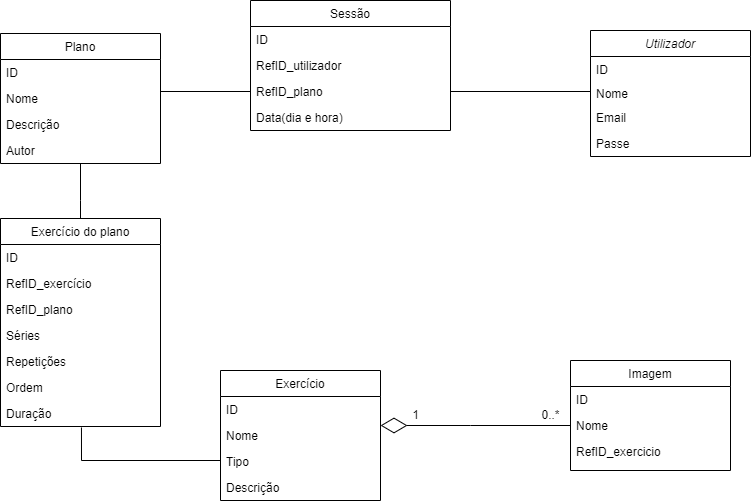

The diagram above was exported from draw.io. Its source (the exported page's mxGraphModel, read from the mxfile embedded in the PNG):
<mxGraphModel dx="1674" dy="764" grid="1" gridSize="10" guides="1" tooltips="1" connect="1" arrows="1" fold="1" page="1" pageScale="1" pageWidth="827" pageHeight="1169" math="0" shadow="0">
  <root>
    <mxCell id="WIyWlLk6GJQsqaUBKTNV-0" />
    <mxCell id="WIyWlLk6GJQsqaUBKTNV-1" parent="WIyWlLk6GJQsqaUBKTNV-0" />
    <mxCell id="zkfFHV4jXpPFQw0GAbJ--17" value="Imagem" style="swimlane;fontStyle=0;align=center;verticalAlign=top;childLayout=stackLayout;horizontal=1;startSize=26;horizontalStack=0;resizeParent=1;resizeLast=0;collapsible=1;marginBottom=0;rounded=0;shadow=0;strokeWidth=1;swimlaneLine=1;sketch=0;glass=0;gradientColor=none;swimlaneFillColor=none;flipV=0;flipH=0;" parent="WIyWlLk6GJQsqaUBKTNV-1" vertex="1">
      <mxGeometry x="620" y="390" width="160" height="110" as="geometry">
        <mxRectangle x="660" y="360" width="160" height="26" as="alternateBounds" />
      </mxGeometry>
    </mxCell>
    <mxCell id="zkfFHV4jXpPFQw0GAbJ--18" value="ID" style="text;align=left;verticalAlign=top;spacingLeft=4;spacingRight=4;overflow=hidden;rotatable=0;points=[[0,0.5],[1,0.5]];portConstraint=eastwest;" parent="zkfFHV4jXpPFQw0GAbJ--17" vertex="1">
      <mxGeometry y="26" width="160" height="26" as="geometry" />
    </mxCell>
    <mxCell id="zkfFHV4jXpPFQw0GAbJ--19" value="Nome" style="text;align=left;verticalAlign=top;spacingLeft=4;spacingRight=4;overflow=hidden;rotatable=0;points=[[0,0.5],[1,0.5]];portConstraint=eastwest;rounded=0;shadow=0;html=0;" parent="zkfFHV4jXpPFQw0GAbJ--17" vertex="1">
      <mxGeometry y="52" width="160" height="26" as="geometry" />
    </mxCell>
    <mxCell id="Y0Cdb-UQHIx840ZVcFOi-0" value="RefID_exercicio" style="text;align=left;verticalAlign=top;spacingLeft=4;spacingRight=4;overflow=hidden;rotatable=0;points=[[0,0.5],[1,0.5]];portConstraint=eastwest;rounded=0;shadow=0;html=0;" parent="zkfFHV4jXpPFQw0GAbJ--17" vertex="1">
      <mxGeometry y="78" width="160" height="30" as="geometry" />
    </mxCell>
    <mxCell id="zkfFHV4jXpPFQw0GAbJ--0" value="Utilizador" style="swimlane;fontStyle=2;align=center;verticalAlign=top;childLayout=stackLayout;horizontal=1;startSize=26;horizontalStack=0;resizeParent=1;resizeLast=0;collapsible=1;marginBottom=0;rounded=0;shadow=0;strokeWidth=1;" parent="WIyWlLk6GJQsqaUBKTNV-1" vertex="1">
      <mxGeometry x="640" y="60" width="160" height="126" as="geometry">
        <mxRectangle x="230" y="140" width="160" height="26" as="alternateBounds" />
      </mxGeometry>
    </mxCell>
    <mxCell id="zkfFHV4jXpPFQw0GAbJ--1" value="ID" style="text;align=left;verticalAlign=top;spacingLeft=4;spacingRight=4;overflow=hidden;rotatable=0;points=[[0,0.5],[1,0.5]];portConstraint=eastwest;" parent="zkfFHV4jXpPFQw0GAbJ--0" vertex="1">
      <mxGeometry y="26" width="160" height="24" as="geometry" />
    </mxCell>
    <mxCell id="GQ6URH_8c80Habl8XL6S-10" value="Nome" style="text;align=left;verticalAlign=top;spacingLeft=4;spacingRight=4;overflow=hidden;rotatable=0;points=[[0,0.5],[1,0.5]];portConstraint=eastwest;" parent="zkfFHV4jXpPFQw0GAbJ--0" vertex="1">
      <mxGeometry y="50" width="160" height="24" as="geometry" />
    </mxCell>
    <mxCell id="zkfFHV4jXpPFQw0GAbJ--3" value="Email" style="text;align=left;verticalAlign=top;spacingLeft=4;spacingRight=4;overflow=hidden;rotatable=0;points=[[0,0.5],[1,0.5]];portConstraint=eastwest;rounded=0;shadow=0;html=0;" parent="zkfFHV4jXpPFQw0GAbJ--0" vertex="1">
      <mxGeometry y="74" width="160" height="26" as="geometry" />
    </mxCell>
    <mxCell id="Ilh5pVGsJFjxIlf-Ande-9" value="Passe" style="text;align=left;verticalAlign=top;spacingLeft=4;spacingRight=4;overflow=hidden;rotatable=0;points=[[0,0.5],[1,0.5]];portConstraint=eastwest;rounded=0;shadow=0;html=0;" parent="zkfFHV4jXpPFQw0GAbJ--0" vertex="1">
      <mxGeometry y="100" width="160" height="26" as="geometry" />
    </mxCell>
    <mxCell id="zkfFHV4jXpPFQw0GAbJ--6" value="Plano" style="swimlane;fontStyle=0;align=center;verticalAlign=top;childLayout=stackLayout;horizontal=1;startSize=26;horizontalStack=0;resizeParent=1;resizeLast=0;collapsible=1;marginBottom=0;rounded=0;shadow=0;strokeWidth=1;" parent="WIyWlLk6GJQsqaUBKTNV-1" vertex="1">
      <mxGeometry x="50" y="63" width="160" height="130" as="geometry">
        <mxRectangle x="130" y="380" width="160" height="26" as="alternateBounds" />
      </mxGeometry>
    </mxCell>
    <mxCell id="zkfFHV4jXpPFQw0GAbJ--7" value="ID" style="text;align=left;verticalAlign=top;spacingLeft=4;spacingRight=4;overflow=hidden;rotatable=0;points=[[0,0.5],[1,0.5]];portConstraint=eastwest;" parent="zkfFHV4jXpPFQw0GAbJ--6" vertex="1">
      <mxGeometry y="26" width="160" height="26" as="geometry" />
    </mxCell>
    <mxCell id="zkfFHV4jXpPFQw0GAbJ--8" value="Nome" style="text;align=left;verticalAlign=top;spacingLeft=4;spacingRight=4;overflow=hidden;rotatable=0;points=[[0,0.5],[1,0.5]];portConstraint=eastwest;rounded=0;shadow=0;html=0;" parent="zkfFHV4jXpPFQw0GAbJ--6" vertex="1">
      <mxGeometry y="52" width="160" height="26" as="geometry" />
    </mxCell>
    <mxCell id="zkfFHV4jXpPFQw0GAbJ--11" value="Descrição" style="text;align=left;verticalAlign=top;spacingLeft=4;spacingRight=4;overflow=hidden;rotatable=0;points=[[0,0.5],[1,0.5]];portConstraint=eastwest;" parent="zkfFHV4jXpPFQw0GAbJ--6" vertex="1">
      <mxGeometry y="78" width="160" height="26" as="geometry" />
    </mxCell>
    <mxCell id="7LvAmG01cN6EwRQ8BMeu-12" value="Autor" style="text;align=left;verticalAlign=top;spacingLeft=4;spacingRight=4;overflow=hidden;rotatable=0;points=[[0,0.5],[1,0.5]];portConstraint=eastwest;" parent="zkfFHV4jXpPFQw0GAbJ--6" vertex="1">
      <mxGeometry y="104" width="160" height="26" as="geometry" />
    </mxCell>
    <mxCell id="zkfFHV4jXpPFQw0GAbJ--13" value="Exercício" style="swimlane;fontStyle=0;align=center;verticalAlign=top;childLayout=stackLayout;horizontal=1;startSize=26;horizontalStack=0;resizeParent=1;resizeLast=0;collapsible=1;marginBottom=0;rounded=0;shadow=0;strokeWidth=1;" parent="WIyWlLk6GJQsqaUBKTNV-1" vertex="1">
      <mxGeometry x="270" y="400" width="160" height="130" as="geometry">
        <mxRectangle x="340" y="380" width="170" height="26" as="alternateBounds" />
      </mxGeometry>
    </mxCell>
    <mxCell id="zkfFHV4jXpPFQw0GAbJ--14" value="ID" style="text;align=left;verticalAlign=top;spacingLeft=4;spacingRight=4;overflow=hidden;rotatable=0;points=[[0,0.5],[1,0.5]];portConstraint=eastwest;" parent="zkfFHV4jXpPFQw0GAbJ--13" vertex="1">
      <mxGeometry y="26" width="160" height="26" as="geometry" />
    </mxCell>
    <mxCell id="rwi7PDjEgE0Ju5OKm4T8-41" value="Nome" style="text;align=left;verticalAlign=top;spacingLeft=4;spacingRight=4;overflow=hidden;rotatable=0;points=[[0,0.5],[1,0.5]];portConstraint=eastwest;" parent="zkfFHV4jXpPFQw0GAbJ--13" vertex="1">
      <mxGeometry y="52" width="160" height="26" as="geometry" />
    </mxCell>
    <mxCell id="rwi7PDjEgE0Ju5OKm4T8-42" value="Tipo" style="text;align=left;verticalAlign=top;spacingLeft=4;spacingRight=4;overflow=hidden;rotatable=0;points=[[0,0.5],[1,0.5]];portConstraint=eastwest;" parent="zkfFHV4jXpPFQw0GAbJ--13" vertex="1">
      <mxGeometry y="78" width="160" height="26" as="geometry" />
    </mxCell>
    <mxCell id="rwi7PDjEgE0Ju5OKm4T8-43" value="Descrição" style="text;align=left;verticalAlign=top;spacingLeft=4;spacingRight=4;overflow=hidden;rotatable=0;points=[[0,0.5],[1,0.5]];portConstraint=eastwest;" parent="zkfFHV4jXpPFQw0GAbJ--13" vertex="1">
      <mxGeometry y="104" width="160" height="26" as="geometry" />
    </mxCell>
    <mxCell id="FHkTH4bf4kB4yvlSkfRa-4" value="" style="endArrow=diamondThin;endFill=0;endSize=24;html=1;rounded=0;" parent="WIyWlLk6GJQsqaUBKTNV-1" edge="1">
      <mxGeometry width="160" relative="1" as="geometry">
        <mxPoint x="620" y="455" as="sourcePoint" />
        <mxPoint x="430" y="455" as="targetPoint" />
        <Array as="points">
          <mxPoint x="520" y="455" />
        </Array>
      </mxGeometry>
    </mxCell>
    <mxCell id="FHkTH4bf4kB4yvlSkfRa-5" value="1" style="text;html=1;align=center;verticalAlign=middle;resizable=0;points=[];autosize=1;strokeColor=none;fillColor=none;" parent="WIyWlLk6GJQsqaUBKTNV-1" vertex="1">
      <mxGeometry x="450" y="430" width="30" height="30" as="geometry" />
    </mxCell>
    <mxCell id="FHkTH4bf4kB4yvlSkfRa-6" value="0..*" style="text;html=1;align=center;verticalAlign=middle;resizable=0;points=[];autosize=1;strokeColor=none;fillColor=none;" parent="WIyWlLk6GJQsqaUBKTNV-1" vertex="1">
      <mxGeometry x="580" y="430" width="40" height="30" as="geometry" />
    </mxCell>
    <mxCell id="FHkTH4bf4kB4yvlSkfRa-8" value="" style="endArrow=none;html=1;rounded=0;entryX=0;entryY=0.5;entryDx=0;entryDy=0;" parent="WIyWlLk6GJQsqaUBKTNV-1" target="rwi7PDjEgE0Ju5OKm4T8-52" edge="1">
      <mxGeometry width="50" height="50" relative="1" as="geometry">
        <mxPoint x="210" y="121" as="sourcePoint" />
        <mxPoint x="300" y="65" as="targetPoint" />
        <Array as="points" />
      </mxGeometry>
    </mxCell>
    <mxCell id="FHkTH4bf4kB4yvlSkfRa-9" value="" style="endArrow=none;html=1;rounded=0;exitX=1;exitY=0.5;exitDx=0;exitDy=0;" parent="WIyWlLk6GJQsqaUBKTNV-1" source="rwi7PDjEgE0Ju5OKm4T8-52" edge="1">
      <mxGeometry width="50" height="50" relative="1" as="geometry">
        <mxPoint x="500" y="65.5" as="sourcePoint" />
        <mxPoint x="640" y="121" as="targetPoint" />
        <Array as="points" />
      </mxGeometry>
    </mxCell>
    <mxCell id="rwi7PDjEgE0Ju5OKm4T8-49" value="Sessão" style="swimlane;fontStyle=0;childLayout=stackLayout;horizontal=1;startSize=26;fillColor=none;horizontalStack=0;resizeParent=1;resizeParentMax=0;resizeLast=0;collapsible=1;marginBottom=0;rounded=0;shadow=0;glass=0;sketch=0;" parent="WIyWlLk6GJQsqaUBKTNV-1" vertex="1">
      <mxGeometry x="300" y="30" width="200" height="130" as="geometry" />
    </mxCell>
    <mxCell id="rwi7PDjEgE0Ju5OKm4T8-50" value="ID" style="text;strokeColor=none;fillColor=none;align=left;verticalAlign=top;spacingLeft=4;spacingRight=4;overflow=hidden;rotatable=0;points=[[0,0.5],[1,0.5]];portConstraint=eastwest;rounded=0;shadow=0;glass=0;sketch=0;" parent="rwi7PDjEgE0Ju5OKm4T8-49" vertex="1">
      <mxGeometry y="26" width="200" height="26" as="geometry" />
    </mxCell>
    <mxCell id="rwi7PDjEgE0Ju5OKm4T8-51" value="RefID_utilizador" style="text;strokeColor=none;fillColor=none;align=left;verticalAlign=top;spacingLeft=4;spacingRight=4;overflow=hidden;rotatable=0;points=[[0,0.5],[1,0.5]];portConstraint=eastwest;rounded=0;shadow=0;glass=0;sketch=0;" parent="rwi7PDjEgE0Ju5OKm4T8-49" vertex="1">
      <mxGeometry y="52" width="200" height="26" as="geometry" />
    </mxCell>
    <mxCell id="rwi7PDjEgE0Ju5OKm4T8-52" value="RefID_plano" style="text;strokeColor=none;fillColor=none;align=left;verticalAlign=top;spacingLeft=4;spacingRight=4;overflow=hidden;rotatable=0;points=[[0,0.5],[1,0.5]];portConstraint=eastwest;rounded=0;shadow=0;glass=0;sketch=0;" parent="rwi7PDjEgE0Ju5OKm4T8-49" vertex="1">
      <mxGeometry y="78" width="200" height="26" as="geometry" />
    </mxCell>
    <mxCell id="rwi7PDjEgE0Ju5OKm4T8-53" value="Data(dia e hora)" style="text;strokeColor=none;fillColor=none;align=left;verticalAlign=top;spacingLeft=4;spacingRight=4;overflow=hidden;rotatable=0;points=[[0,0.5],[1,0.5]];portConstraint=eastwest;rounded=0;shadow=0;glass=0;sketch=0;" parent="rwi7PDjEgE0Ju5OKm4T8-49" vertex="1">
      <mxGeometry y="104" width="200" height="26" as="geometry" />
    </mxCell>
    <mxCell id="Ilh5pVGsJFjxIlf-Ande-0" value="Exercício do plano" style="swimlane;fontStyle=0;childLayout=stackLayout;horizontal=1;startSize=26;fillColor=none;horizontalStack=0;resizeParent=1;resizeParentMax=0;resizeLast=0;collapsible=1;marginBottom=0;" parent="WIyWlLk6GJQsqaUBKTNV-1" vertex="1">
      <mxGeometry x="50" y="248" width="160" height="208" as="geometry" />
    </mxCell>
    <mxCell id="Ilh5pVGsJFjxIlf-Ande-2" value="ID" style="text;strokeColor=none;fillColor=none;align=left;verticalAlign=top;spacingLeft=4;spacingRight=4;overflow=hidden;rotatable=0;points=[[0,0.5],[1,0.5]];portConstraint=eastwest;" parent="Ilh5pVGsJFjxIlf-Ande-0" vertex="1">
      <mxGeometry y="26" width="160" height="26" as="geometry" />
    </mxCell>
    <mxCell id="Ilh5pVGsJFjxIlf-Ande-3" value="RefID_exercício" style="text;strokeColor=none;fillColor=none;align=left;verticalAlign=top;spacingLeft=4;spacingRight=4;overflow=hidden;rotatable=0;points=[[0,0.5],[1,0.5]];portConstraint=eastwest;" parent="Ilh5pVGsJFjxIlf-Ande-0" vertex="1">
      <mxGeometry y="52" width="160" height="26" as="geometry" />
    </mxCell>
    <mxCell id="7LvAmG01cN6EwRQ8BMeu-2" value="RefID_plano" style="text;strokeColor=none;fillColor=none;align=left;verticalAlign=top;spacingLeft=4;spacingRight=4;overflow=hidden;rotatable=0;points=[[0,0.5],[1,0.5]];portConstraint=eastwest;" parent="Ilh5pVGsJFjxIlf-Ande-0" vertex="1">
      <mxGeometry y="78" width="160" height="26" as="geometry" />
    </mxCell>
    <mxCell id="7LvAmG01cN6EwRQ8BMeu-3" value="Séries" style="text;strokeColor=none;fillColor=none;align=left;verticalAlign=top;spacingLeft=4;spacingRight=4;overflow=hidden;rotatable=0;points=[[0,0.5],[1,0.5]];portConstraint=eastwest;" parent="Ilh5pVGsJFjxIlf-Ande-0" vertex="1">
      <mxGeometry y="104" width="160" height="26" as="geometry" />
    </mxCell>
    <mxCell id="7LvAmG01cN6EwRQ8BMeu-4" value="Repetições" style="text;strokeColor=none;fillColor=none;align=left;verticalAlign=top;spacingLeft=4;spacingRight=4;overflow=hidden;rotatable=0;points=[[0,0.5],[1,0.5]];portConstraint=eastwest;" parent="Ilh5pVGsJFjxIlf-Ande-0" vertex="1">
      <mxGeometry y="130" width="160" height="26" as="geometry" />
    </mxCell>
    <mxCell id="Xq3OMerIBl2h2uQD1nMM-0" value="Ordem" style="text;strokeColor=none;fillColor=none;align=left;verticalAlign=top;spacingLeft=4;spacingRight=4;overflow=hidden;rotatable=0;points=[[0,0.5],[1,0.5]];portConstraint=eastwest;" parent="Ilh5pVGsJFjxIlf-Ande-0" vertex="1">
      <mxGeometry y="156" width="160" height="26" as="geometry" />
    </mxCell>
    <mxCell id="2rxZRZW1wrr2FZrXNI3g-0" value="Duração" style="text;strokeColor=none;fillColor=none;align=left;verticalAlign=top;spacingLeft=4;spacingRight=4;overflow=hidden;rotatable=0;points=[[0,0.5],[1,0.5]];portConstraint=eastwest;" parent="Ilh5pVGsJFjxIlf-Ande-0" vertex="1">
      <mxGeometry y="182" width="160" height="26" as="geometry" />
    </mxCell>
    <mxCell id="Ilh5pVGsJFjxIlf-Ande-7" value="" style="endArrow=none;html=1;rounded=0;entryX=0.506;entryY=1.038;entryDx=0;entryDy=0;entryPerimeter=0;" parent="WIyWlLk6GJQsqaUBKTNV-1" target="2rxZRZW1wrr2FZrXNI3g-0" edge="1">
      <mxGeometry width="50" height="50" relative="1" as="geometry">
        <mxPoint x="270" y="490" as="sourcePoint" />
        <mxPoint x="130" y="450" as="targetPoint" />
        <Array as="points">
          <mxPoint x="131" y="490" />
        </Array>
      </mxGeometry>
    </mxCell>
    <mxCell id="7LvAmG01cN6EwRQ8BMeu-6" value="" style="endArrow=none;html=1;rounded=0;exitX=0.5;exitY=0;exitDx=0;exitDy=0;entryX=0.5;entryY=1;entryDx=0;entryDy=0;" parent="WIyWlLk6GJQsqaUBKTNV-1" source="Ilh5pVGsJFjxIlf-Ande-0" target="zkfFHV4jXpPFQw0GAbJ--6" edge="1">
      <mxGeometry width="50" height="50" relative="1" as="geometry">
        <mxPoint x="250" y="390" as="sourcePoint" />
        <mxPoint x="130" y="190" as="targetPoint" />
        <Array as="points">
          <mxPoint x="130" y="230" />
        </Array>
      </mxGeometry>
    </mxCell>
  </root>
</mxGraphModel>